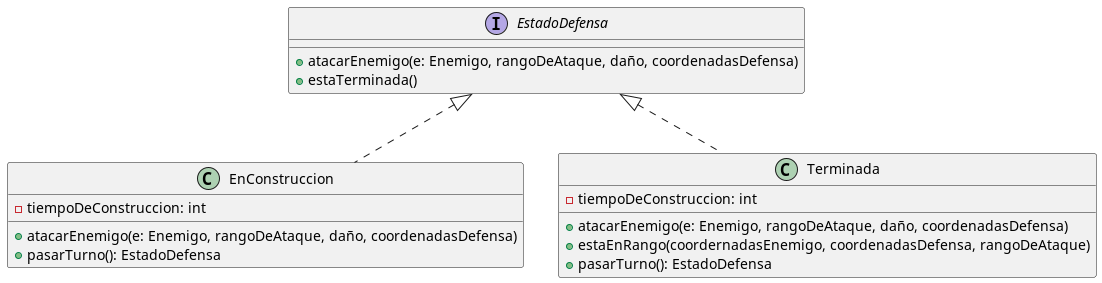

The diagram above was rendered by PlantUML. Its source (embedded in the PNG):
@startuml
interface EstadoDefensa {
+atacarEnemigo(e: Enemigo, rangoDeAtaque, daño, coordenadasDefensa)
+estaTerminada()
}

class EnConstruccion {
- tiempoDeConstruccion: int
+atacarEnemigo(e: Enemigo, rangoDeAtaque, daño, coordenadasDefensa)
+pasarTurno(): EstadoDefensa
}

class Terminada {
- tiempoDeConstruccion: int
+atacarEnemigo(e: Enemigo, rangoDeAtaque, daño, coordenadasDefensa)
+estaEnRango(coordernadasEnemigo, coordenadasDefensa, rangoDeAtaque)
+pasarTurno(): EstadoDefensa
}


EstadoDefensa <|.. EnConstruccion
EstadoDefensa <|.. Terminada
@enduml